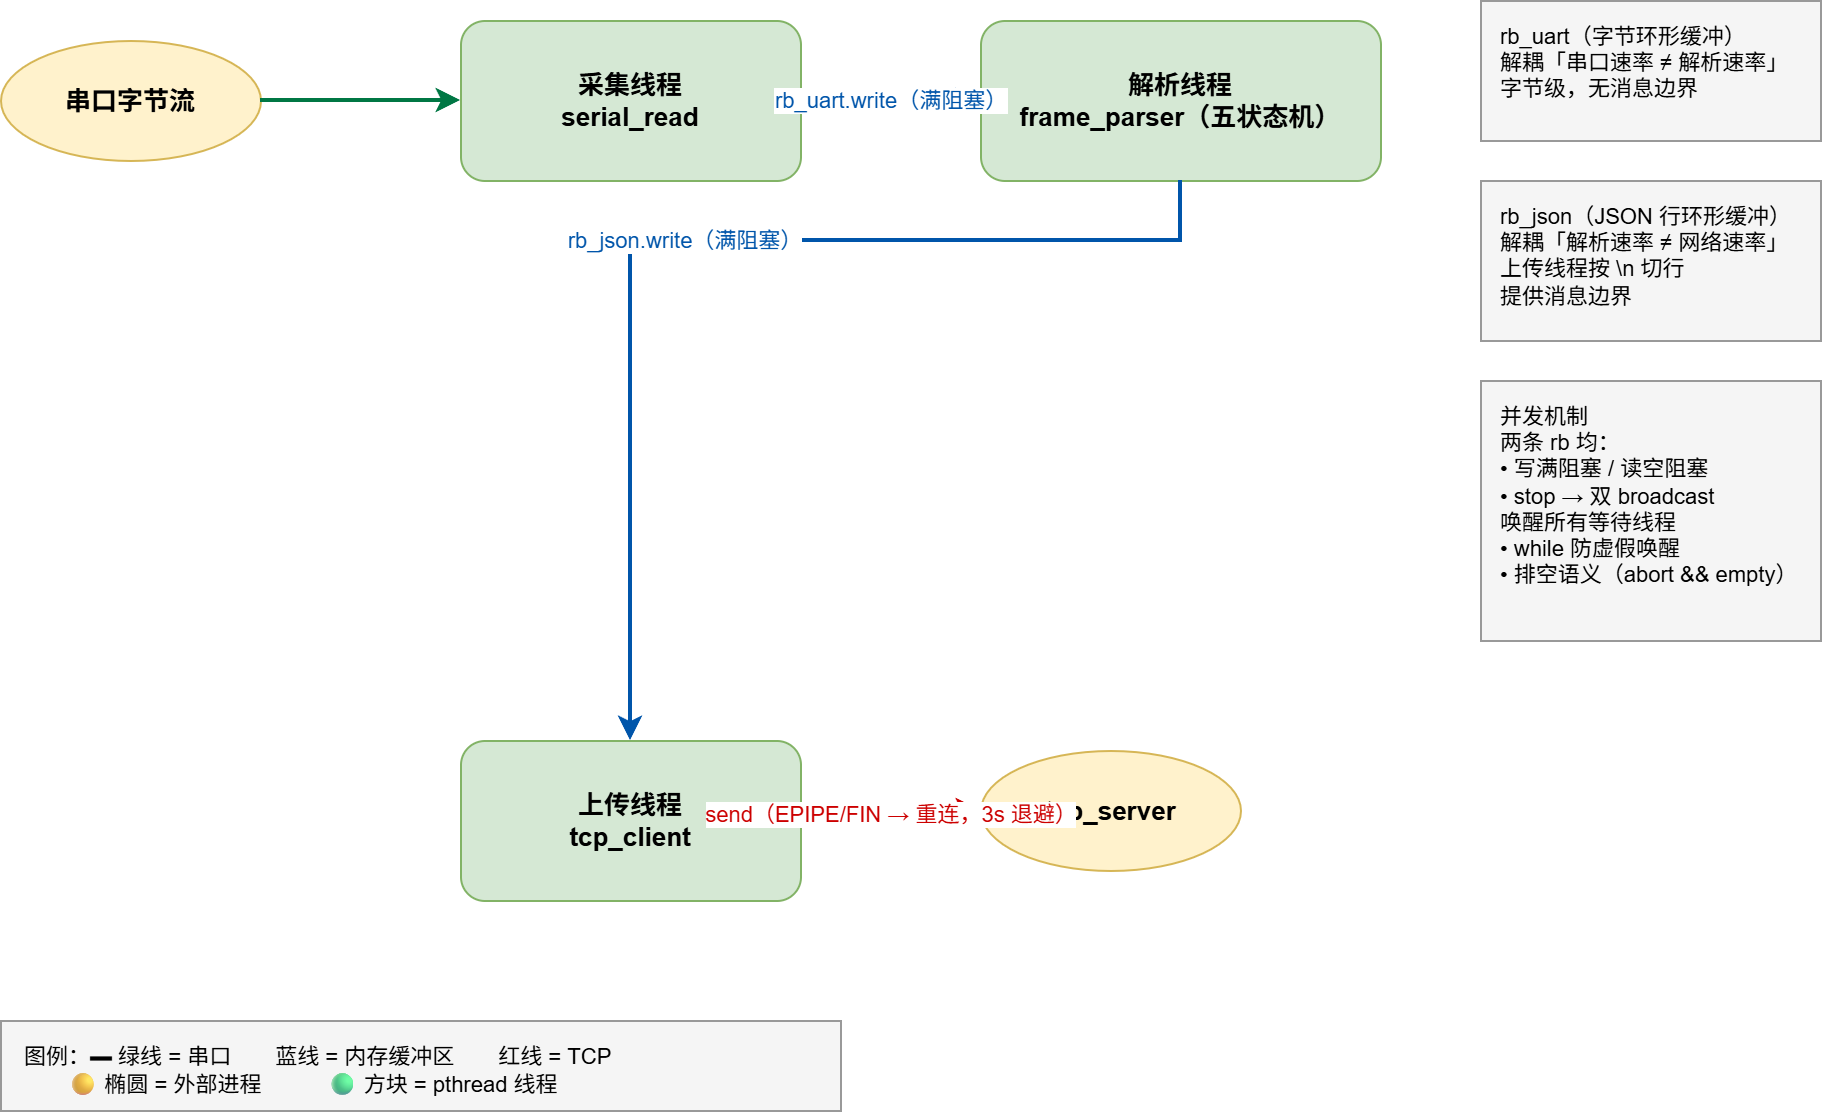

The diagram above was exported from draw.io. Its source (the exported page's mxGraphModel, read from the mxfile embedded in the PNG):
<mxGraphModel dx="951" dy="838" grid="1" gridSize="10" guides="1" tooltips="1" connect="1" arrows="1" fold="1" page="1" pageScale="1" pageWidth="1000" pageHeight="750" math="0" shadow="0">
  <root>
    <mxCell id="0" />
    <mxCell id="1" parent="0" />
    <mxCell id="src" parent="1" style="ellipse;whiteSpace=wrap;html=1;fillColor=#fff2cc;strokeColor=#d6b656;fontSize=13;fontStyle=1;" value="串口字节流" vertex="1">
      <mxGeometry height="60" width="130" x="80" y="60" as="geometry" />
    </mxCell>
    <mxCell id="collect" parent="1" style="rounded=1;whiteSpace=wrap;html=1;fillColor=#d5e8d4;strokeColor=#82b366;fontSize=13;fontStyle=1;" value="采集线程&#10;serial_read" vertex="1">
      <mxGeometry height="80" width="170" x="310" y="50" as="geometry" />
    </mxCell>
    <mxCell id="parse" parent="1" style="rounded=1;whiteSpace=wrap;html=1;fillColor=#d5e8d4;strokeColor=#82b366;fontSize=13;fontStyle=1;" value="解析线程&#10;frame_parser（五状态机）" vertex="1">
      <mxGeometry height="80" width="200" x="570" y="50" as="geometry" />
    </mxCell>
    <mxCell id="upload" parent="1" style="rounded=1;whiteSpace=wrap;html=1;fillColor=#d5e8d4;strokeColor=#82b366;fontSize=13;fontStyle=1;" value="上传线程&#10;tcp_client" vertex="1">
      <mxGeometry height="80" width="170" x="310" y="410" as="geometry" />
    </mxCell>
    <mxCell id="dest" parent="1" style="ellipse;whiteSpace=wrap;html=1;fillColor=#fff2cc;strokeColor=#d6b656;fontSize=13;fontStyle=1;" value="tcp_server" vertex="1">
      <mxGeometry height="60" width="130" x="570" y="415" as="geometry" />
    </mxCell>
    <mxCell id="e1" edge="1" parent="1" source="src" style="edgeStyle=orthogonalEdgeStyle;rounded=0;orthogonalLoop=1;jettySize=auto;html=1;strokeColor=#007744;strokeWidth=2;endArrow=classic;" target="collect" value="">
      <mxGeometry relative="1" as="geometry" />
    </mxCell>
    <mxCell id="e2" edge="1" parent="1" source="collect" style="edgeStyle=orthogonalEdgeStyle;rounded=0;orthogonalLoop=1;jettySize=auto;html=1;fontSize=11;fontColor=#0055AA;strokeColor=#0055AA;strokeWidth=2;endArrow=classic;" target="parse" value="                                  rb_uart.write（满阻塞）">
      <mxGeometry relative="1" as="geometry" />
    </mxCell>
    <mxCell id="e3" edge="1" parent="1" source="parse" style="edgeStyle=orthogonalEdgeStyle;rounded=0;orthogonalLoop=1;jettySize=auto;html=1;fontSize=11;fontColor=#0055AA;strokeColor=#0055AA;strokeWidth=2;endArrow=classic;" target="upload" value="                      rb_json.write（满阻塞）">
      <mxGeometry relative="1" as="geometry">
        <Array as="points">
          <mxPoint x="670" y="160" />
          <mxPoint x="395" y="160" />
        </Array>
      </mxGeometry>
    </mxCell>
    <mxCell id="e4" edge="1" parent="1" source="upload" style="edgeStyle=orthogonalEdgeStyle;rounded=0;orthogonalLoop=1;jettySize=auto;html=1;fontSize=11;fontColor=#CC0000;strokeColor=#CC0000;strokeWidth=2;endArrow=classic;" target="dest" value="send（EPIPE/FIN → 重连，3s 退避）">
      <mxGeometry relative="1" as="geometry" />
    </mxCell>
    <mxCell id="note1" parent="1" style="rounded=0;whiteSpace=wrap;html=1;fillColor=#f5f5f5;strokeColor=#999999;align=left;verticalAlign=top;fontSize=11;spacingLeft=8;spacingTop=5;" value="rb_uart（字节环形缓冲）&#10;解耦「串口速率 ≠ 解析速率」&#10;字节级，无消息边界" vertex="1">
      <mxGeometry height="70" width="170" x="820" y="40" as="geometry" />
    </mxCell>
    <mxCell id="note2" parent="1" style="rounded=0;whiteSpace=wrap;html=1;fillColor=#f5f5f5;strokeColor=#999999;align=left;verticalAlign=top;fontSize=11;spacingLeft=8;spacingTop=5;" value="rb_json（JSON 行环形缓冲）&#10;解耦「解析速率 ≠ 网络速率」&#10;上传线程按 \n 切行&#10;提供消息边界" vertex="1">
      <mxGeometry height="80" width="170" x="820" y="130" as="geometry" />
    </mxCell>
    <mxCell id="note3" parent="1" style="rounded=0;whiteSpace=wrap;html=1;fillColor=#f5f5f5;strokeColor=#999999;align=left;verticalAlign=top;fontSize=11;spacingLeft=8;spacingTop=5;" value="并发机制&#10;两条 rb 均：&#10;  • 写满阻塞 / 读空阻塞&#10;  • stop → 双 broadcast&#10;    唤醒所有等待线程&#10;  • while 防虚假唤醒&#10;  • 排空语义（abort &amp;&amp; empty）" vertex="1">
      <mxGeometry height="130" width="170" x="820" y="230" as="geometry" />
    </mxCell>
    <mxCell id="legend" parent="1" style="rounded=0;whiteSpace=wrap;html=1;fillColor=#f5f5f5;strokeColor=#999999;align=left;fontSize=11;spacingLeft=10;spacingTop=5;" value="图例：▬ 绿线 = 串口　　蓝线 = 内存缓冲区　　红线 = TCP&#10;　　🟡 椭圆 = 外部进程　　　🟢 方块 = pthread 线程" vertex="1">
      <mxGeometry height="45" width="420" x="80" y="550" as="geometry" />
    </mxCell>
  </root>
</mxGraphModel>